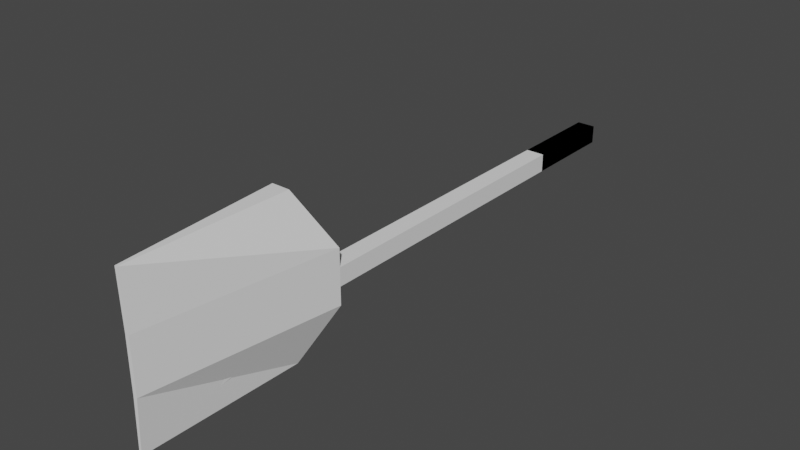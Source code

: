 # Source: schaufel.blend  (saved by Blender 2.83.19; exported with 4.5.12 LTS)
import bpy
from mathutils import Matrix  # noqa: F401  (used for matrix-valued properties, if any)

bpy.ops.wm.read_factory_settings(use_empty=True)
scene = bpy.context.scene
scene.name = 'Scene'

# ---- collections
col_collection = bpy.data.collections.new('Collection'); scene.collection.children.link(col_collection)

# ---- world
world_world = bpy.data.worlds.new('World'); scene.world = world_world
world_world.use_nodes = True; world_world.node_tree.nodes.clear()
_N = world_world.node_tree.nodes; _L = world_world.node_tree.links
n0 = _N.new('ShaderNodeOutputWorld'); n0.name = 'World Output'; n0.location = (300, 300)
n1 = _N.new('ShaderNodeBackground'); n1.name = 'Background'; n1.location = (10, 300)
n1.inputs[0].default_value = (0.05088, 0.05088, 0.05088, 1.0)
_L.new(n1.outputs[0], n0.inputs[0])
n0.is_active_output = True
world_world.color = (0.05088, 0.05088, 0.05088)
world_world.use_sun_shadow = False
world_world.sun_shadow_jitter_overblur = 0.0

# ---- meshes
me_cube_001 = bpy.data.meshes.new('Cube.001')
me_cube_001.from_pydata([(0.3764, -1.0, -1.0), (0.3764, -1.0, 1.0), (-1.0, 1.0, -1.0), (-1.0, 1.0, 1.0), (0.6346, -1.0, -1.0), (0.6346, -1.0, 1.0), (1.0, 1.0, -1.0), (1.0, 1.0, 1.0), (0.5775, -1.0, -0.3333), (0.5775, -1.0, 0.3333), (1.803, 1.342, 0.3333), (1.803, 1.342, -0.3333), (3.803, 1.342, 0.3333), (3.803, 1.342, -0.3333), (1.0, -1.0, 0.3333), (1.0, -1.0, -0.3333), (0.5775, -1.0, -0.1111), (0.5775, -1.0, 0.1111), (1.803, 1.342, 0.1111), (1.803, 1.342, -0.1111), (3.803, 1.342, 0.1111), (3.803, 1.342, -0.1111), (1.0, -1.0, 0.1111), (1.0, -1.0, -0.1111), (1.803, 5.018, 0.1111), (1.803, 5.018, -0.1111), (3.803, 5.018, 0.1111), (3.803, 5.018, -0.1111), (1.803, 5.993, 0.1111), (1.803, 5.993, -0.1111), (3.803, 5.993, 0.1111), (3.803, 5.993, -0.1111), (1.803, 5.018, -0.1111), (3.803, 5.018, -0.1111), (1.803, 5.018, 0.1111), (3.803, 5.018, 0.1111), (1.803, 5.993, -0.1111), (3.803, 5.993, -0.1111), (1.803, 5.993, 0.1111), (3.803, 5.993, 0.1111), (1.803, 5.018, 0.1111), (3.803, 5.018, 0.1111), (3.803, 5.993, 0.1111), (1.803, 5.018, -0.1111), (3.803, 5.018, -0.1111), (1.803, 5.993, -0.1111), (3.803, 5.993, -0.1111), (1.803, 6.215, 0.1111), (1.803, 6.215, -0.1111), (3.803, 6.215, -0.1111), (3.803, 6.215, 0.1111), (3.803, 6.215, 0.1111), (3.803, 6.215, -0.1111), (1.803, 6.215, -0.1111), (1.803, 6.215, 0.1111)], [(30, 39), (37, 31), (28, 38), (29, 36), (39, 42), (36, 45), (37, 46)], [(9, 1, 3, 10), (10, 3, 7, 12), (12, 7, 5, 14), (14, 5, 1, 9), (2, 6, 4, 0), (7, 3, 1, 5), (4, 15, 8, 0), (22, 14, 9, 17), (6, 13, 15, 4), (20, 12, 14, 22), (2, 11, 13, 6), (18, 10, 12, 20), (0, 8, 11, 2), (17, 9, 10, 18), (8, 16, 19, 11), (16, 17, 18, 19), (11, 19, 21, 13), (20, 21, 27, 26), (13, 21, 23, 15), (21, 20, 22, 23), (15, 23, 16, 8), (23, 22, 17, 16), (53, 47, 54, 50, 51, 49, 52, 48), (19, 18, 24, 25), (21, 19, 25, 27), (18, 20, 26, 24), (44, 43, 48, 52), (27, 25, 32, 33), (41, 27, 49, 51), (25, 40, 47, 53), (24, 26, 35, 34), (43, 25, 53, 48), (26, 41, 51, 50), (40, 41, 51, 47), (34, 35, 41, 40), (27, 44, 52, 49), (33, 32, 43, 44), (26, 27, 49, 50), (25, 24, 54, 53), (24, 26, 50, 54), (40, 24, 54, 47)])
_uv = me_cube_001.uv_layers.new(name='UVMap')
_uv.uv.foreach_set('vector', [0.5417, 0.0, 0.625, 0.0, 0.625, 0.25, 0.5417, 0.25, 0.5417, 0.25, 0.625, 0.25, 0.625, 0.5, 0.5417, 0.5, 0.5417, 0.5, 0.625, 0.5, 0.625, 0.75, 0.5417, 0.75, 0.5417, 0.75, 0.625, 0.75, 0.625, 1.0, 0.5417, 1.0, 0.125, 0.5, 0.375, 0.5, 0.375, 0.75, 0.125, 0.75, 0.625, 0.5, 0.875, 0.5, 0.875, 0.75, 0.625, 0.75, 0.375, 0.75, 0.4583, 0.75, 0.4583, 1.0, 0.375, 1.0, 0.5139, 0.75, 0.5417, 0.75, 0.5417, 1.0, 0.5139, 1.0, 0.375, 0.5, 0.4583, 0.5, 0.4583, 0.75, 0.375, 0.75, 0.5139, 0.5, 0.5417, 0.5, 0.5417, 0.75, 0.5139, 0.75, 0.375, 0.25, 0.4583, 0.25, 0.4583, 0.5, 0.375, 0.5, 0.5139, 0.25, 0.5417, 0.25, 0.5417, 0.5, 0.5139, 0.5, 0.375, 0.0, 0.4583, 0.0, 0.4583, 0.25, 0.375, 0.25, 0.5139, 0.0, 0.5417, 0.0, 0.5417, 0.25, 0.5139, 0.25, 0.4583, 0.0, 0.4861, 0.0, 0.4861, 0.25, 0.4583, 0.25, 0.4861, 0.0, 0.5139, 0.0, 0.5139, 0.25, 0.4861, 0.25, 0.4583, 0.25, 0.4861, 0.25, 0.4861, 0.5, 0.4583, 0.5, 0.5139, 0.5, 0.4861, 0.5, 0.4861, 0.5, 0.5139, 0.5, 0.4583, 0.5, 0.4861, 0.5, 0.4861, 0.75, 0.4583, 0.75, 0.4861, 0.5, 0.5139, 0.5, 0.5139, 0.75, 0.4861, 0.75, 0.4583, 0.75, 0.4861, 0.75, 0.4861, 1.0, 0.4583, 1.0, 0.4861, 0.75, 0.5139, 0.75, 0.5139, 1.0, 0.4861, 1.0, 0.0, 0.0, 0.0, 0.0, 0.5139, 0.25, 0.5139, 0.5, 0.0, 0.0, 0.0, 0.0, 0.4861, 0.5, 0.4861, 0.25, 0.4861, 0.25, 0.5139, 0.25, 0.5139, 0.25, 0.4861, 0.25, 0.4861, 0.5, 0.4861, 0.25, 0.4861, 0.25, 0.4861, 0.5, 0.5139, 0.25, 0.5139, 0.5, 0.5139, 0.5, 0.5139, 0.25, 0.4861, 0.5, 0.4861, 0.25, 0.4861, 0.25, 0.4861, 0.5, 0.4861, 0.5, 0.4861, 0.25, 0.4861, 0.25, 0.4861, 0.5, 0.0, 0.0, 0.0, 0.0, 0.0, 0.0, 0.0, 0.0, 0.0, 0.0, 0.0, 0.0, 0.0, 0.0, 0.0, 0.0, 0.5139, 0.25, 0.5139, 0.5, 0.5139, 0.5, 0.5139, 0.25, 0.0, 0.0, 0.0, 0.0, 0.0, 0.0, 0.0, 0.0, 0.0, 0.0, 0.0, 0.0, 0.0, 0.0, 0.0, 0.0, 0.5139, 0.25, 0.5139, 0.5, 0.5139, 0.5, 0.5139, 0.25, 0.5139, 0.25, 0.5139, 0.5, 0.5139, 0.5, 0.5139, 0.25, 0.0, 0.0, 0.0, 0.0, 0.0, 0.0, 0.0, 0.0, 0.4861, 0.5, 0.4861, 0.25, 0.4861, 0.25, 0.4861, 0.5, 0.5139, 0.5, 0.4861, 0.5, 0.4861, 0.5, 0.5139, 0.5, 0.4861, 0.25, 0.5139, 0.25, 0.5139, 0.25, 0.4861, 0.25, 0.5139, 0.25, 0.5139, 0.5, 0.5139, 0.5, 0.5139, 0.25, 0.0, 0.0, 0.0, 0.0, 0.0, 0.0, 0.0, 0.0])
me_cube_001.use_remesh_fix_poles = True
me_cube_001.use_remesh_preserve_attributes = False
me_cube_001.use_mirror_vertex_groups = False
me_cube_001.update()

# ---- objects
ob_cube = bpy.data.objects.new('Cube', me_cube_001)

# ---- transforms, parenting, visibility, modifiers, constraints
ob_cube.location = (0.0, 0.0, 0.0)
ob_cube.scale = (0.1137, 1.0, 1.0)
ob_cube.lineart.crease_threshold = 0.0

# ---- collection membership
col_collection.objects.link(ob_cube)

# ---- scene / render settings (as saved in the file)
scene.frame_start = 1; scene.frame_end = 250; scene.frame_set(20)
scene.render.engine = 'BLENDER_EEVEE_NEXT'
scene.cycles.use_denoising = False
scene.cycles.samples = 128
scene.cycles.sampling_pattern = 'TABULATED_SOBOL'
scene.cycles.use_adaptive_sampling = False
scene.cycles.use_light_tree = False
scene.view_settings.view_transform = 'Filmic'
bpy.context.view_layer.update()

# ---- added for rendering (the .blend has no active camera and no usable light): camera, sun
cam_auto = bpy.data.cameras.new('AutoCamera')
cam_auto.lens = 50.0
cam_auto.sensor_width = 36.0
cam_auto.clip_end = 1000.0
ob_auto_camera = bpy.data.objects.new('AutoCamera', cam_auto)
scene.collection.objects.link(ob_auto_camera)
ob_auto_camera.location = (7.10475, -5.72714, 5.55636)
ob_auto_camera.rotation_euler = (1.09748, -7.21219e-08, 0.694738)
scene.camera = ob_auto_camera
light_auto_sun = bpy.data.lights.new('AutoSun', 'SUN')
light_auto_sun.energy = 3.0
light_auto_sun.angle = 0.0523599
ob_auto_sun = bpy.data.objects.new('AutoSun', light_auto_sun)
scene.collection.objects.link(ob_auto_sun)
ob_auto_sun.rotation_euler = (0.872665, 0.174533, 0.523599)
bpy.context.view_layer.update()
